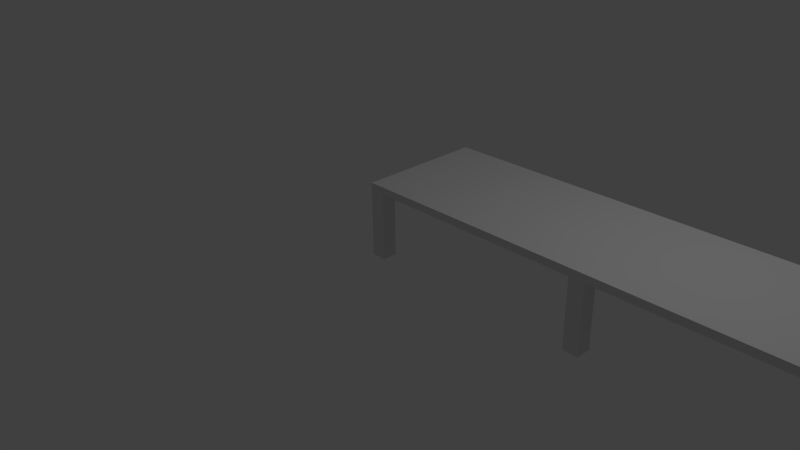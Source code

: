 # Source: Tisch_I_6.blend  (saved by Blender 2.70.0; exported with 4.5.12 LTS)
import bpy
from mathutils import Matrix  # noqa: F401  (used for matrix-valued properties, if any)

bpy.ops.wm.read_factory_settings(use_empty=True)
scene = bpy.context.scene
scene.name = 'Scene'

# ---- collections
col_collection_1 = bpy.data.collections.new('Collection 1'); scene.collection.children.link(col_collection_1)

# ---- world
world_world = bpy.data.worlds.new('World'); scene.world = world_world
world_world.color = (0.05088, 0.05088, 0.05088)
world_world.use_sun_shadow = False
world_world.sun_shadow_jitter_overblur = 0.0
world_world.cycles.sampling_method = 'MANUAL'
world_world.cycles.sample_map_resolution = 256

# ---- cameras
cam_camera = bpy.data.cameras.new('Camera')
cam_camera.clip_end = 100.0
cam_camera.lens = 35.0
cam_camera.sensor_width = 32.0
cam_camera.sensor_height = 18.0
cam_camera.ortho_scale = 7.314
cam_camera.dof.focus_distance = 0.0
cam_camera.dof.aperture_fstop = 128.0

# ---- lights
light_lamp = bpy.data.lights.new('Lamp', 'POINT')
light_lamp.transmission_factor = 0.0
light_lamp.cutoff_distance = 30.0
light_lamp.energy = 100.0
light_lamp.shadow_buffer_clip_start = 1.001
light_lamp.shadow_soft_size = 0.1
light_lamp.shadow_maximum_resolution = 0.006
light_lamp.use_absolute_resolution = True
light_lamp.cycles.use_multiple_importance_sampling = False

# ---- meshes
me_tisch_6 = bpy.data.meshes.new('Tisch_6')
me_tisch_6.from_pydata([(0.0, 1.49e-08, 0.0), (0.2, 1.49e-08, 0.0), (0.0, 0.2, 0.0), (0.2, 0.2, 0.0), (0.0, 1.5, 0.0), (0.2, 1.5, 0.0), (0.0, 1.7, 0.0), (0.2, 1.7, 0.0), (5.8, 1.49e-08, 0.0), (6.0, 1.49e-08, 0.0), (5.8, 0.2, 0.0), (6.0, 0.2, 0.0), (5.8, 1.5, 0.0), (6.0, 1.5, 0.0), (5.8, 1.7, 0.0), (6.0, 1.7, 0.0), (3.0, 1.49e-08, 0.0), (3.2, 1.49e-08, 0.0), (3.0, 0.2, 0.0), (3.2, 0.2, 0.0), (3.0, 1.5, 0.0), (3.2, 1.5, 0.0), (3.0, 1.7, 0.0), (3.2, 1.7, 0.0), (0.0, 1.49e-08, 0.9), (0.2, 1.49e-08, 0.9), (0.0, 0.2, 0.9), (0.2, 0.2, 0.9), (0.0, 1.5, 0.9), (0.2, 1.5, 0.9), (0.0, 1.7, 0.9), (0.2, 1.7, 0.9), (5.8, 1.49e-08, 0.9), (6.0, 1.49e-08, 0.9), (5.8, 0.2, 0.9), (6.0, 0.2, 0.9), (5.8, 1.5, 0.9), (6.0, 1.5, 0.9), (5.8, 1.7, 0.9), (6.0, 1.7, 0.9), (3.2, 1.5, 0.9), (3.0, 1.49e-08, 0.9), (3.2, 1.49e-08, 0.9), (3.0, 0.2, 0.9), (3.2, 0.2, 0.9), (3.0, 1.5, 0.9), (3.0, 1.7, 0.9), (3.2, 1.7, 0.9), (0.0, 1.49e-08, 1.0), (0.2, 1.49e-08, 1.0), (0.0, 0.2, 1.0), (0.2, 0.2, 1.0), (0.0, 1.5, 1.0), (0.2, 1.5, 1.0), (0.0, 1.7, 1.0), (0.2, 1.7, 1.0), (5.8, 1.49e-08, 1.0), (6.0, 1.49e-08, 1.0), (5.8, 0.2, 1.0), (6.0, 0.2, 1.0), (5.8, 1.5, 1.0), (6.0, 1.5, 1.0), (5.8, 1.7, 1.0), (6.0, 1.7, 1.0), (3.2, 0.2, 1.0), (3.2, 1.7, 1.0), (3.0, 1.49e-08, 1.0), (3.2, 1.49e-08, 1.0), (3.0, 0.2, 1.0), (3.0, 1.5, 1.0), (3.2, 1.5, 1.0), (3.0, 1.7, 1.0)], [], [(0, 2, 3, 1), (4, 6, 7, 5), (8, 10, 11, 9), (12, 14, 15, 13), (16, 18, 19, 17), (20, 22, 23, 21), (30, 28, 52, 54), (59, 35, 37, 61), (39, 38, 62, 63), (7, 6, 30, 31), (10, 8, 32, 34), (8, 9, 33, 32), (9, 11, 35, 33), (18, 16, 41, 43), (11, 10, 34, 35), (16, 17, 42, 41), (14, 12, 36, 38), (17, 19, 44, 42), (12, 13, 37, 36), (2, 0, 24, 26), (19, 18, 43, 44), (13, 15, 39, 37), (0, 1, 25, 24), (22, 20, 45, 46), (15, 14, 38, 39), (1, 3, 27, 25), (3, 2, 26, 27), (6, 4, 28, 30), (23, 22, 46, 47), (4, 5, 29, 28), (5, 7, 31, 29), (48, 49, 51, 50), (52, 53, 55, 54), (56, 57, 59, 58), (60, 61, 63, 62), (71, 46, 31, 55), (28, 26, 50, 52), (49, 25, 41, 66), (31, 30, 54, 55), (32, 33, 57, 56), (33, 35, 59, 57), (25, 27, 43, 41), (41, 42, 67, 66), (27, 26, 28, 29), (29, 31, 46, 45), (26, 24, 48, 50), (37, 39, 63, 61), (24, 25, 49, 48), (35, 34, 36, 37), (43, 27, 29, 45), (51, 53, 52, 50), (53, 69, 71, 55), (49, 66, 68, 51), (53, 51, 68, 69), (59, 61, 60, 58), (44, 43, 45, 40), (40, 36, 34, 44), (20, 21, 40, 45), (21, 23, 47, 40), (66, 67, 64, 68), (69, 70, 65, 71), (47, 46, 71, 65), (62, 38, 47, 65), (67, 42, 32, 56), (34, 32, 42, 44), (38, 36, 40, 47), (64, 70, 69, 68), (62, 65, 70, 60), (58, 64, 67, 56), (70, 64, 58, 60)])
_uv = me_tisch_6.uv_layers.new(name='UVMap')
_uv.uv.foreach_set('vector', [0.7143, 0.8, 0.7143, 0.8286, 0.6857, 0.8286, 0.6857, 0.8, 0.7429, 0.8, 0.7143, 0.8, 0.7143, 0.7714, 0.7429, 0.7714, 0.6857, 0.8286, 0.6571, 0.8286, 0.6571, 0.8, 0.6857, 0.8, 0.7429, 0.8, 0.7429, 0.7714, 0.7714, 0.7714, 0.7714, 0.8, 0.7714, 0.8286, 0.7429, 0.8286, 0.7429, 0.8, 0.7714, 0.8, 0.5857, 0.8286, 0.5857, 0.8, 0.6143, 0.8, 0.6143, 0.8286, 0.9857, 0.4857, 0.9857, 0.4571, 1.0, 0.4571, 1.0, 0.4857, 0.2143, 0.7714, 0.2143, 0.7857, 0.02857, 0.7857, 0.02857, 0.7714, 0.0, 0.6143, 0.02857, 0.6143, 0.02857, 0.6286, 0.0, 0.6286, 0.8286, 0.4857, 0.8571, 0.4857, 0.8571, 0.6143, 0.8286, 0.6143, 0.4571, 0.8, 0.4571, 0.7714, 0.5857, 0.7714, 0.5857, 0.8, 0.8286, 0.6286, 0.8571, 0.6286, 0.8571, 0.7571, 0.8286, 0.7571, 0.2429, 0.9143, 0.2143, 0.9143, 0.2143, 0.7857, 0.2429, 0.7857, 0.5857, 0.8, 0.5857, 0.7714, 0.7143, 0.7714, 0.7143, 0.8, 0.2429, 0.8, 0.2429, 0.7714, 0.3714, 0.7714, 0.3714, 0.8, 0.4286, 0.6286, 0.4571, 0.6286, 0.4571, 0.7571, 0.4286, 0.7571, 0.8571, 0.7571, 0.8857, 0.7571, 0.8857, 0.8857, 0.8571, 0.8857, 0.4286, 0.7714, 0.4571, 0.7714, 0.4571, 0.9, 0.4286, 0.9, 0.8857, 0.1286, 0.8571, 0.1286, 0.8571, 0.0, 0.8857, 0.0, 0.8571, 0.2714, 0.8571, 0.2429, 0.9857, 0.2429, 0.9857, 0.2714, 0.8, 0.9, 0.7714, 0.9, 0.7714, 0.7714, 0.8, 0.7714, 0.02857, 0.9143, 0.0, 0.9143, 0.0, 0.7857, 0.02857, 0.7857, 0.0, 0.6286, 0.02857, 0.6286, 0.02857, 0.7571, 0.0, 0.7571, 0.3714, 0.7714, 0.4, 0.7714, 0.4, 0.9, 0.3714, 0.9, 0.0, 0.4857, 0.02857, 0.4857, 0.02857, 0.6143, 0.0, 0.6143, 0.4, 0.7714, 0.4286, 0.7714, 0.4286, 0.9, 0.4, 0.9, 0.8286, 0.7714, 0.8571, 0.7714, 0.8571, 0.9, 0.8286, 0.9, 0.8571, 0.4857, 0.8571, 0.4571, 0.9857, 0.4571, 0.9857, 0.4857, 0.4, 0.4857, 0.4286, 0.4857, 0.4286, 0.6143, 0.4, 0.6143, 0.8, 0.7714, 0.8286, 0.7714, 0.8286, 0.9, 0.8, 0.9, 0.8571, 0.4857, 0.8857, 0.4857, 0.8857, 0.6143, 0.8571, 0.6143, 0.8571, 0.2429, 0.8286, 0.2429, 0.8286, 0.2143, 0.8571, 0.2143, 0.8571, 0.02857, 0.8286, 0.02857, 0.8286, 0.0, 0.8571, 0.0, 0.02857, 0.2429, 0.0, 0.2429, 0.0, 0.2143, 0.02857, 0.2143, 0.02857, 0.02857, 0.0, 0.02857, 0.0, 6.812e-08, 0.02857, 6.812e-08, 0.4286, 0.6286, 0.4286, 0.6143, 0.8286, 0.6143, 0.8286, 0.6286, 0.9857, 0.4571, 0.9857, 0.2714, 1.0, 0.2714, 1.0, 0.4571, 0.02857, 0.7714, 0.02857, 0.7571, 0.4286, 0.7571, 0.4286, 0.7714, 0.8286, 0.6143, 0.8571, 0.6143, 0.8571, 0.6286, 0.8286, 0.6286, 0.8286, 0.7571, 0.8571, 0.7571, 0.8571, 0.7714, 0.8286, 0.7714, 0.2429, 0.7857, 0.2143, 0.7857, 0.2143, 0.7714, 0.2429, 0.7714, 0.8286, 0.2429, 0.8286, 0.2714, 0.4286, 0.2714, 0.4286, 0.2429, 0.4286, 0.7571, 0.4571, 0.7571, 0.4571, 0.7714, 0.4286, 0.7714, 0.8286, 0.2714, 0.8571, 0.2714, 0.8571, 0.4571, 0.8286, 0.4571, 0.8286, 0.4571, 0.8286, 0.4857, 0.4286, 0.4857, 0.4286, 0.4571, 0.9857, 0.2714, 0.9857, 0.2429, 1.0, 0.2429, 1.0, 0.2714, 0.02857, 0.7857, 0.0, 0.7857, 0.0, 0.7714, 0.02857, 0.7714, 0.0, 0.7571, 0.02857, 0.7571, 0.02857, 0.7714, 0.0, 0.7714, 0.0, 0.2714, 0.02857, 0.2714, 0.02857, 0.4571, 0.0, 0.4571, 0.4286, 0.2714, 0.8286, 0.2714, 0.8286, 0.4571, 0.4286, 0.4571, 0.8286, 0.2143, 0.8286, 0.02857, 0.8571, 0.02857, 0.8571, 0.2143, 0.8286, 0.02857, 0.4286, 0.02857, 0.4286, 3.406e-08, 0.8286, 0.0, 0.8286, 0.2429, 0.4286, 0.2429, 0.4286, 0.2143, 0.8286, 0.2143, 0.8286, 0.02857, 0.8286, 0.2143, 0.4286, 0.2143, 0.4286, 0.02857, 0.0, 0.2143, 0.0, 0.02857, 0.02857, 0.02857, 0.02857, 0.2143, 0.4, 0.2714, 0.4286, 0.2714, 0.4286, 0.4571, 0.4, 0.4571, 0.4, 0.4571, 0.02857, 0.4571, 0.02857, 0.2714, 0.4, 0.2714, 0.5857, 0.8, 0.5857, 0.8286, 0.4571, 0.8286, 0.4571, 0.8, 0.8571, 0.6286, 0.8857, 0.6286, 0.8857, 0.7571, 0.8571, 0.7571, 0.4286, 0.2429, 0.4, 0.2429, 0.4, 0.2143, 0.4286, 0.2143, 0.4286, 0.02857, 0.4, 0.02857, 0.4, 3.406e-08, 0.4286, 3.406e-08, 0.4, 0.6143, 0.4286, 0.6143, 0.4286, 0.6286, 0.4, 0.6286, 0.02857, 0.6286, 0.02857, 0.6143, 0.4, 0.6143, 0.4, 0.6286, 0.4571, 0.7714, 0.4571, 0.7571, 0.8286, 0.7571, 0.8286, 0.7714, 0.02857, 0.2714, 0.02857, 0.2429, 0.4, 0.2429, 0.4, 0.2714, 0.02857, 0.4857, 0.02857, 0.4571, 0.4, 0.4571, 0.4, 0.4857, 0.4, 0.2143, 0.4, 0.02857, 0.4286, 0.02857, 0.4286, 0.2143, 0.02857, 6.812e-08, 0.4, 3.406e-08, 0.4, 0.02857, 0.02857, 0.02857, 0.02857, 0.2143, 0.4, 0.2143, 0.4, 0.2429, 0.02857, 0.2429, 0.4, 0.02857, 0.4, 0.2143, 0.02857, 0.2143, 0.02857, 0.02857])
me_tisch_6.use_remesh_preserve_volume = False
me_tisch_6.use_remesh_preserve_attributes = False
me_tisch_6.use_mirror_vertex_groups = False
me_tisch_6.update()

# ---- objects
ob_tisch_6 = bpy.data.objects.new('Tisch_6', me_tisch_6)
ob_lamp = bpy.data.objects.new('Lamp', light_lamp)
ob_camera = bpy.data.objects.new('Camera', cam_camera)

# ---- transforms, parenting, visibility, modifiers, constraints
ob_tisch_6.location = (0.0, 0.0, 0.0)
ob_tisch_6.lineart.crease_threshold = 0.0
ob_lamp.location = (4.076, 1.005, 5.904)
ob_lamp.rotation_euler = (0.6503, 0.05522, 1.866)
ob_lamp.lock_rotations_4d = False
ob_lamp.empty_display_type = 'ARROWS'
ob_lamp.color = (0.0, 0.0, 0.0, 0.0)
ob_lamp.lineart.crease_threshold = 0.0
ob_camera.location = (7.481, -6.508, 5.344)
ob_camera.rotation_euler = (1.109, 0.01082, 0.8149)
ob_camera.lock_rotations_4d = False
ob_camera.empty_display_type = 'ARROWS'
ob_camera.color = (0.0, 0.0, 0.0, 0.0)
ob_camera.display_type = 'WIRE'
ob_camera.lineart.crease_threshold = 0.0

# ---- collection membership
col_collection_1.objects.link(ob_tisch_6)
col_collection_1.objects.link(ob_lamp)
col_collection_1.objects.link(ob_camera)

# ---- scene / render settings (as saved in the file)
scene.camera = ob_camera
scene.frame_start = 1; scene.frame_end = 250; scene.frame_set(1)
scene.render.engine = 'BLENDER_EEVEE_NEXT'
scene.render.image_settings.color_mode = 'RGB'
scene.render.image_settings.compression = 100
scene.render.resolution_percentage = 50
scene.render.dither_intensity = 0.0
scene.cycles.use_denoising = False
scene.cycles.samples = 10
scene.cycles.sampling_pattern = 'TABULATED_SOBOL'
scene.cycles.light_sampling_threshold = 0.0
scene.cycles.use_adaptive_sampling = False
scene.cycles.use_light_tree = False
scene.cycles.blur_glossy = 0.0
scene.cycles.volume_bounces = 1
scene.cycles.pixel_filter_type = 'GAUSSIAN'
scene.cycles.sample_clamp_indirect = 0.0
scene.view_settings.view_transform = 'Standard'
bpy.context.view_layer.update()
